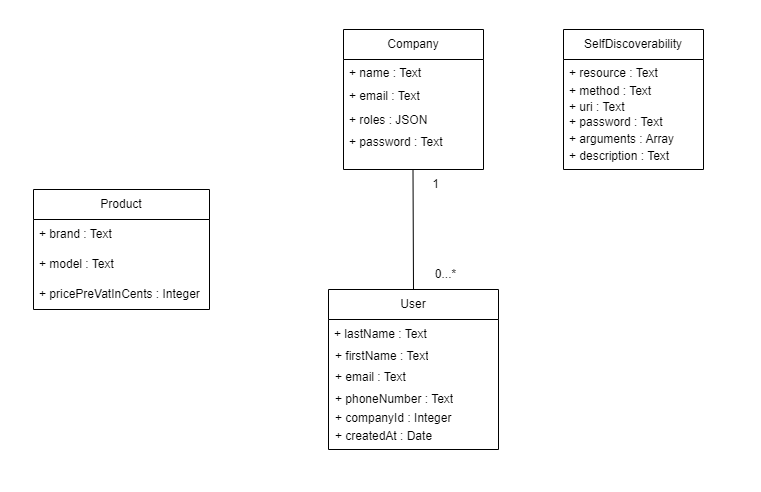

The diagram above was exported from draw.io. Its source (the exported page's mxGraphModel, read from the mxfile embedded in the PNG):
<mxGraphModel dx="756" dy="1602" grid="1" gridSize="10" guides="1" tooltips="1" connect="1" arrows="1" fold="1" page="1" pageScale="1" pageWidth="827" pageHeight="1169" math="0" shadow="0">
  <root>
    <mxCell id="0" />
    <mxCell id="1" parent="0" />
    <mxCell id="1g0uq8Q0zbHxXMbhO6MI-21" value="Product" style="swimlane;fontStyle=0;childLayout=stackLayout;horizontal=1;startSize=30;horizontalStack=0;resizeParent=1;resizeParentMax=0;resizeLast=0;collapsible=1;marginBottom=0;whiteSpace=wrap;html=1;" parent="1" vertex="1">
      <mxGeometry x="400" y="-40" width="176" height="120" as="geometry" />
    </mxCell>
    <mxCell id="1g0uq8Q0zbHxXMbhO6MI-22" value="+ brand : Text&amp;nbsp;" style="text;strokeColor=none;fillColor=none;align=left;verticalAlign=middle;spacingLeft=4;spacingRight=4;overflow=hidden;points=[[0,0.5],[1,0.5]];portConstraint=eastwest;rotatable=0;whiteSpace=wrap;html=1;" parent="1g0uq8Q0zbHxXMbhO6MI-21" vertex="1">
      <mxGeometry y="30" width="176" height="30" as="geometry" />
    </mxCell>
    <mxCell id="1g0uq8Q0zbHxXMbhO6MI-23" value="+ model : Text" style="text;strokeColor=none;fillColor=none;align=left;verticalAlign=middle;spacingLeft=4;spacingRight=4;overflow=hidden;points=[[0,0.5],[1,0.5]];portConstraint=eastwest;rotatable=0;whiteSpace=wrap;html=1;" parent="1g0uq8Q0zbHxXMbhO6MI-21" vertex="1">
      <mxGeometry y="60" width="176" height="30" as="geometry" />
    </mxCell>
    <mxCell id="1g0uq8Q0zbHxXMbhO6MI-24" value="+ pricePreVatInCents : Integer" style="text;strokeColor=none;fillColor=none;align=left;verticalAlign=middle;spacingLeft=4;spacingRight=4;overflow=hidden;points=[[0,0.5],[1,0.5]];portConstraint=eastwest;rotatable=0;whiteSpace=wrap;html=1;" parent="1g0uq8Q0zbHxXMbhO6MI-21" vertex="1">
      <mxGeometry y="90" width="176" height="30" as="geometry" />
    </mxCell>
    <mxCell id="1g0uq8Q0zbHxXMbhO6MI-25" value="Company" style="swimlane;fontStyle=0;childLayout=stackLayout;horizontal=1;startSize=30;horizontalStack=0;resizeParent=1;resizeParentMax=0;resizeLast=0;collapsible=1;marginBottom=0;whiteSpace=wrap;html=1;" parent="1" vertex="1">
      <mxGeometry x="710" y="-200" width="140" height="140" as="geometry" />
    </mxCell>
    <mxCell id="1g0uq8Q0zbHxXMbhO6MI-26" value="+ name : Text&lt;br&gt;+ email : Text&lt;br&gt;+ roles : JSON&lt;br&gt;+ password : Text" style="text;strokeColor=none;fillColor=none;align=left;verticalAlign=middle;spacingLeft=4;spacingRight=4;overflow=hidden;points=[[0,0.5],[1,0.5]];portConstraint=eastwest;rotatable=0;whiteSpace=wrap;html=1;" parent="1g0uq8Q0zbHxXMbhO6MI-25" vertex="1">
      <mxGeometry y="30" width="140" height="110" as="geometry" />
    </mxCell>
    <mxCell id="1g0uq8Q0zbHxXMbhO6MI-29" value="User" style="swimlane;fontStyle=0;childLayout=stackLayout;horizontal=1;startSize=30;horizontalStack=0;resizeParent=1;resizeParentMax=0;resizeLast=0;collapsible=1;marginBottom=0;whiteSpace=wrap;html=1;" parent="1" vertex="1">
      <mxGeometry x="695" y="60" width="170" height="160" as="geometry" />
    </mxCell>
    <mxCell id="1g0uq8Q0zbHxXMbhO6MI-30" value="+ lastName : Text" style="text;strokeColor=none;fillColor=none;align=left;verticalAlign=middle;spacingLeft=4;spacingRight=4;overflow=hidden;points=[[0,0.5],[1,0.5]];portConstraint=eastwest;rotatable=0;whiteSpace=wrap;html=1;" parent="1g0uq8Q0zbHxXMbhO6MI-29" vertex="1">
      <mxGeometry y="30" width="170" height="30" as="geometry" />
    </mxCell>
    <mxCell id="1g0uq8Q0zbHxXMbhO6MI-31" value="+ firstName : Text" style="text;strokeColor=none;fillColor=none;align=left;verticalAlign=middle;spacingLeft=4;spacingRight=4;overflow=hidden;points=[[0,0.5],[1,0.5]];portConstraint=eastwest;rotatable=0;whiteSpace=wrap;html=1;" parent="1g0uq8Q0zbHxXMbhO6MI-29" vertex="1">
      <mxGeometry y="60" width="170" height="30" as="geometry" />
    </mxCell>
    <mxCell id="1g0uq8Q0zbHxXMbhO6MI-32" value="+ email : Text&lt;br&gt;+ phoneNumber : Text&lt;br&gt;+ companyId : Integer&lt;br&gt;+ createdAt : Date" style="text;strokeColor=none;fillColor=none;align=left;verticalAlign=middle;spacingLeft=4;spacingRight=4;overflow=hidden;points=[[0,0.5],[1,0.5]];portConstraint=eastwest;rotatable=0;whiteSpace=wrap;html=1;" parent="1g0uq8Q0zbHxXMbhO6MI-29" vertex="1">
      <mxGeometry y="90" width="170" height="70" as="geometry" />
    </mxCell>
    <mxCell id="1g0uq8Q0zbHxXMbhO6MI-34" value="" style="endArrow=none;html=1;rounded=0;exitX=0.5;exitY=0;exitDx=0;exitDy=0;" parent="1" source="1g0uq8Q0zbHxXMbhO6MI-29" edge="1">
      <mxGeometry width="50" height="50" relative="1" as="geometry">
        <mxPoint x="779.5" y="50" as="sourcePoint" />
        <mxPoint x="779.5" y="-60" as="targetPoint" />
      </mxGeometry>
    </mxCell>
    <mxCell id="1g0uq8Q0zbHxXMbhO6MI-35" value="1" style="text;html=1;align=center;verticalAlign=middle;resizable=0;points=[];autosize=1;strokeColor=none;fillColor=none;" parent="1" vertex="1">
      <mxGeometry x="787" y="-60" width="30" height="30" as="geometry" />
    </mxCell>
    <mxCell id="1g0uq8Q0zbHxXMbhO6MI-36" value="0...*" style="text;html=1;align=center;verticalAlign=middle;resizable=0;points=[];autosize=1;strokeColor=none;fillColor=none;" parent="1" vertex="1">
      <mxGeometry x="792" y="30" width="40" height="30" as="geometry" />
    </mxCell>
    <mxCell id="ZfKcQ71FdnpUXYSJFI1z-1" value="SelfDiscoverability" style="swimlane;fontStyle=0;childLayout=stackLayout;horizontal=1;startSize=30;horizontalStack=0;resizeParent=1;resizeParentMax=0;resizeLast=0;collapsible=1;marginBottom=0;whiteSpace=wrap;html=1;" vertex="1" parent="1">
      <mxGeometry x="930" y="-200" width="140" height="140" as="geometry" />
    </mxCell>
    <mxCell id="ZfKcQ71FdnpUXYSJFI1z-2" value="+ resource : Text&lt;br&gt;+ method : Text&lt;br&gt;+ uri : Text&lt;br&gt;+ password : Text&lt;br&gt;+ arguments : Array&lt;br&gt;+ description : Text" style="text;strokeColor=none;fillColor=none;align=left;verticalAlign=middle;spacingLeft=4;spacingRight=4;overflow=hidden;points=[[0,0.5],[1,0.5]];portConstraint=eastwest;rotatable=0;whiteSpace=wrap;html=1;" vertex="1" parent="ZfKcQ71FdnpUXYSJFI1z-1">
      <mxGeometry y="30" width="140" height="110" as="geometry" />
    </mxCell>
  </root>
</mxGraphModel>